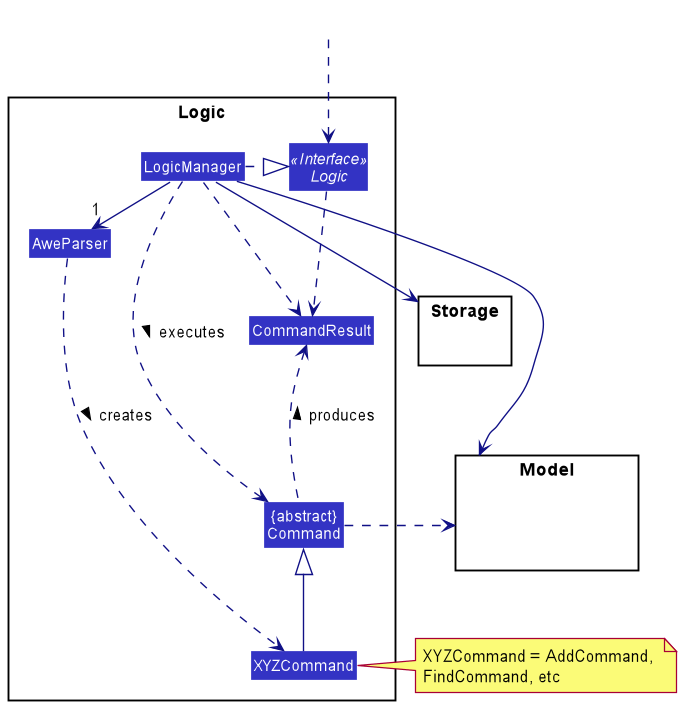

The diagram above was rendered by PlantUML. Its source (embedded in the PNG):
@startuml
!include style.puml
skinparam arrowThickness 1.1
skinparam arrowColor LOGIC_COLOR_T4
skinparam classBackgroundColor LOGIC_COLOR

package Logic {

Class AweParser
Class XYZCommand
Class CommandResult
Class "{abstract}\nCommand" as Command


Interface Logic <<Interface>>
Class LogicManager
}

package Model{
Class HiddenModel #FFFFFF
}

package Storage{
}

Class HiddenOutside #FFFFFF
HiddenOutside ..> Logic

LogicManager .right.|> Logic
LogicManager -right->"1" AweParser
AweParser ..> XYZCommand : creates >

XYZCommand -up-|> Command
LogicManager .left.> Command : executes >

LogicManager --> Model
LogicManager --> Storage
Storage --[hidden] Model
Command .[hidden]up.> Storage
Command .right.> Model
note right of XYZCommand: XYZCommand = AddCommand, \nFindCommand, etc

Logic ..> CommandResult
LogicManager .down.> CommandResult
Command .up.> CommandResult : produces >
@enduml